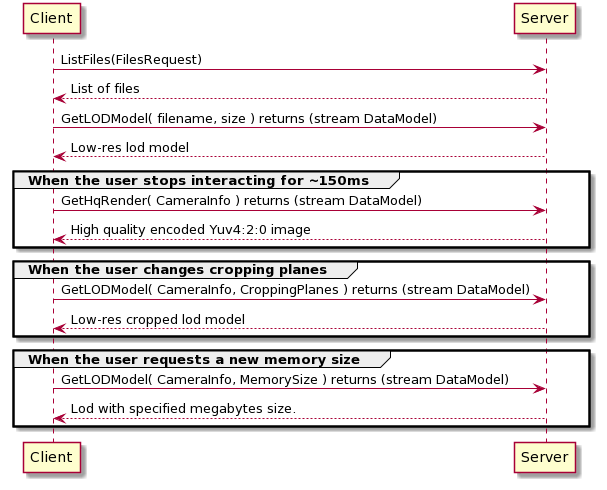

The diagram above was rendered by PlantUML. Its source (embedded in the PNG):
@startuml
Client-> Server: ListFiles(FilesRequest)
Server--> Client: List of files

Client-> Server: GetLODModel( filename, size ) returns (stream DataModel)
Client<-- Server: Low-res lod model

group When the user stops interacting for ~150ms

Client-> Server: GetHqRender( CameraInfo ) returns (stream DataModel)
Client<-- Server: High quality encoded Yuv4:2:0 image
end 

group When the user changes cropping planes

Client-> Server: GetLODModel( CameraInfo, CroppingPlanes ) returns (stream DataModel)
Client<-- Server: Low-res cropped lod model

end

group When the user requests a new memory size
Client-> Server: GetLODModel( CameraInfo, MemorySize ) returns (stream DataModel)
Client<-- Server:Lod with specified megabytes size.

end
@enduml